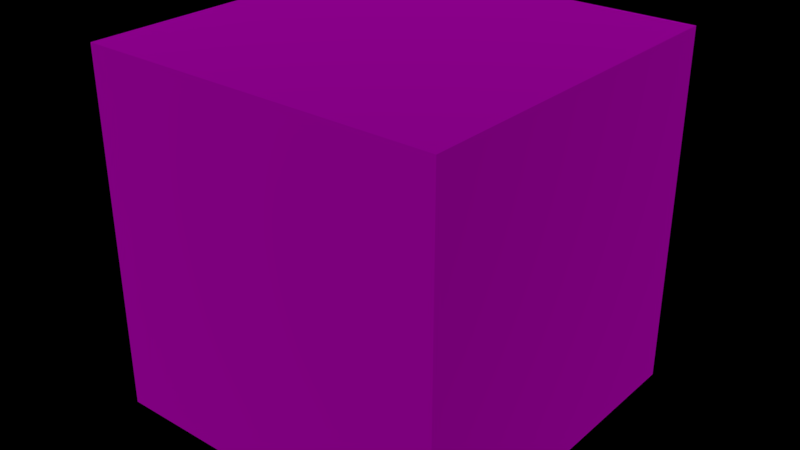# Source: Aluminum_Light.blend  (saved by Blender 2.80.75; exported with 4.5.12 LTS)
import bpy
from mathutils import Matrix  # noqa: F401  (used for matrix-valued properties, if any)

bpy.ops.wm.read_factory_settings(use_empty=True)
scene = bpy.context.scene
scene.name = 'Scene'

# ---- images (referenced by path relative to the original .blend; pixels are not part of the script)
import os
ASSET_DIR = os.environ.get("B2B_ASSET_DIR", "")  # directory of the original .blend (textures are referenced by path, not embedded)
HERE = os.path.dirname(os.path.abspath(__file__))  # packed textures are extracted next to this script under _unpacked/

def load_image(name, relpath, width, height, colorspace="sRGB"):
    """Load a texture the original file referenced (path relative to the .blend, or extracted next to this script)."""
    p = next((c for c in (os.path.join(HERE, relpath), os.path.join(ASSET_DIR, relpath)) if relpath and os.path.exists(c)), "")
    if p:
        img = bpy.data.images.load(p, check_existing=True)
        img.name = name
    else:  # same state as the original file: an image datablock whose file is absent (Cycles renders it pink)
        img = bpy.data.images.new(name, width, height)
        img.source = "FILE"
        img.filepath = "//" + (relpath or name)
    img.colorspace_settings.name = colorspace
    return img
img_aluminum_base_jpg = load_image('Aluminum Base.jpg', 'Aluminum Base.jpg', 1024, 1024, 'sRGB')

# ---- materials (node trees are filled in below, after node groups)
mat_aluminum_light = bpy.data.materials.new('Aluminum Light')
mat_aluminum_light.alpha_threshold = 0.0
mat_aluminum_light.use_transparent_shadow = False
mat_aluminum_light.preview_render_type = 'CUBE'
mat_aluminum_light.diffuse_color = (0.0003035, 0.05613, 0.305, 1.0)
mat_aluminum_light.roughness = 0.5
mat_aluminum_light.specular_intensity = 0.0

# ---- material node trees
mat_aluminum_light.use_nodes = True; mat_aluminum_light.node_tree.nodes.clear()
_N = mat_aluminum_light.node_tree.nodes; _L = mat_aluminum_light.node_tree.links
n0 = _N.new('ShaderNodeOutputMaterial'); n0.name = 'Material Output'; n0.location = (520, 300)
n1 = _N.new('ShaderNodeBsdfPrincipled'); n1.name = 'Principled BSDF'; n1.location = (220, 300)
n1.distribution = 'GGX'
n1.subsurface_method = 'BURLEY'
n1.inputs[1].default_value = 1.0
n1.inputs[2].default_value = 0.8
n1.inputs[3].default_value = 1.45
n1.inputs[27].default_value = (0.0, 0.0, 0.0, 1.0)
n1.inputs[28].default_value = 1.0
n2 = _N.new('ShaderNodeMix'); n2.name = 'Mix'; n2.location = (20, 300)
n2.data_type = 'RGBA'
n2.inputs[0].default_value = 0.0
n2.inputs[7].default_value = (1.0, 1.0, 1.0, 1.0)
n3 = _N.new('ShaderNodeTexImage'); n3.name = 'Image Texture'; n3.location = (-280, 300)
n3.image = img_aluminum_base_jpg
n3.projection = 'BOX'
n4 = _N.new('ShaderNodeTexCoord'); n4.name = 'Texture Coordinate'; n4.location = (-900, 300)
n5 = _N.new('ShaderNodeMapping'); n5.name = 'Mapping'; n5.location = (-680, 300)
n5.vector_type = 'TEXTURE'
n5.inputs[3].default_value = (5.0, 5.0, 5.0)
_L.new(n1.outputs[0], n0.inputs[0])
_L.new(n3.outputs[0], n2.inputs[6])
_L.new(n2.outputs[2], n1.inputs[0])
_L.new(n5.outputs[0], n3.inputs[0])
_L.new(n4.outputs[3], n5.inputs[0])
n0.is_active_output = True

# ---- world
world_world = bpy.data.worlds.new('World'); scene.world = world_world
world_world.color = (0.0, 0.0, 0.0)
world_world.use_sun_shadow = False
world_world.sun_shadow_jitter_overblur = 0.0
world_world.cycles.sampling_method = 'MANUAL'

# ---- meshes
me_aluminum_light = bpy.data.meshes.new('Aluminum Light')
me_aluminum_light.from_pydata([(-3.0, -3.0, -3.0), (-3.0, -3.0, 3.0), (-3.0, 3.0, -3.0), (-3.0, 3.0, 3.0), (3.0, -3.0, -3.0), (3.0, -3.0, 3.0), (3.0, 3.0, -3.0), (3.0, 3.0, 3.0)], [], [(0, 1, 3, 2), (2, 3, 7, 6), (6, 7, 5, 4), (4, 5, 1, 0), (2, 6, 4, 0), (7, 3, 1, 5)])
me_aluminum_light.materials.append(mat_aluminum_light)
me_aluminum_light.use_remesh_preserve_volume = False
me_aluminum_light.use_remesh_preserve_attributes = False
me_aluminum_light.use_mirror_vertex_groups = False
me_aluminum_light.update()

# ---- objects
ob_aluminum_light = bpy.data.objects.new('Aluminum Light', me_aluminum_light)

# ---- transforms, parenting, visibility, modifiers, constraints
ob_aluminum_light.location = (0.0, 0.0, 0.0)
ob_aluminum_light.lineart.crease_threshold = 0.0

# ---- collection membership
scene.collection.objects.link(ob_aluminum_light)

# ---- scene / render settings (as saved in the file)
scene.frame_start = 1; scene.frame_end = 250; scene.frame_set(2)
scene.render.engine = 'BLENDER_EEVEE_NEXT'
scene.render.image_settings.color_depth = '16'
scene.render.resolution_percentage = 50
scene.render.dither_intensity = 0.0
scene.render.film_transparent = True
scene.render.use_compositing = False
scene.render.use_sequencer = False
scene.render.use_stamp_time = False
scene.render.use_stamp_date = False
scene.render.use_stamp_frame = False
scene.render.use_stamp_camera = False
scene.render.use_stamp_scene = False
scene.render.use_stamp_filename = False
scene.render.use_stamp_render_time = False
scene.cycles.use_denoising = False
scene.cycles.samples = 128
scene.cycles.sampling_pattern = 'TABULATED_SOBOL'
scene.cycles.use_adaptive_sampling = False
scene.cycles.use_light_tree = False
scene.cycles.blur_glossy = 0.0
scene.cycles.sample_clamp_indirect = 0.0
scene.view_settings.view_transform = 'Standard'
scene.unit_settings.scale_length = 0.0254
bpy.context.view_layer.update()

# ---- added for rendering (the .blend has no active camera and no usable light): camera, sun
cam_auto = bpy.data.cameras.new('AutoCamera')
cam_auto.lens = 50.0
cam_auto.sensor_width = 36.0
cam_auto.clip_end = 1000.0
ob_auto_camera = bpy.data.objects.new('AutoCamera', cam_auto)
scene.collection.objects.link(ob_auto_camera)
ob_auto_camera.location = (9.61522, -11.5383, 7.69217)
ob_auto_camera.rotation_euler = (1.09748, -7.21219e-08, 0.694738)
scene.camera = ob_auto_camera
light_auto_sun = bpy.data.lights.new('AutoSun', 'SUN')
light_auto_sun.energy = 3.0
light_auto_sun.angle = 0.0523599
ob_auto_sun = bpy.data.objects.new('AutoSun', light_auto_sun)
scene.collection.objects.link(ob_auto_sun)
ob_auto_sun.rotation_euler = (0.872665, 0.174533, 0.523599)
bpy.context.view_layer.update()
